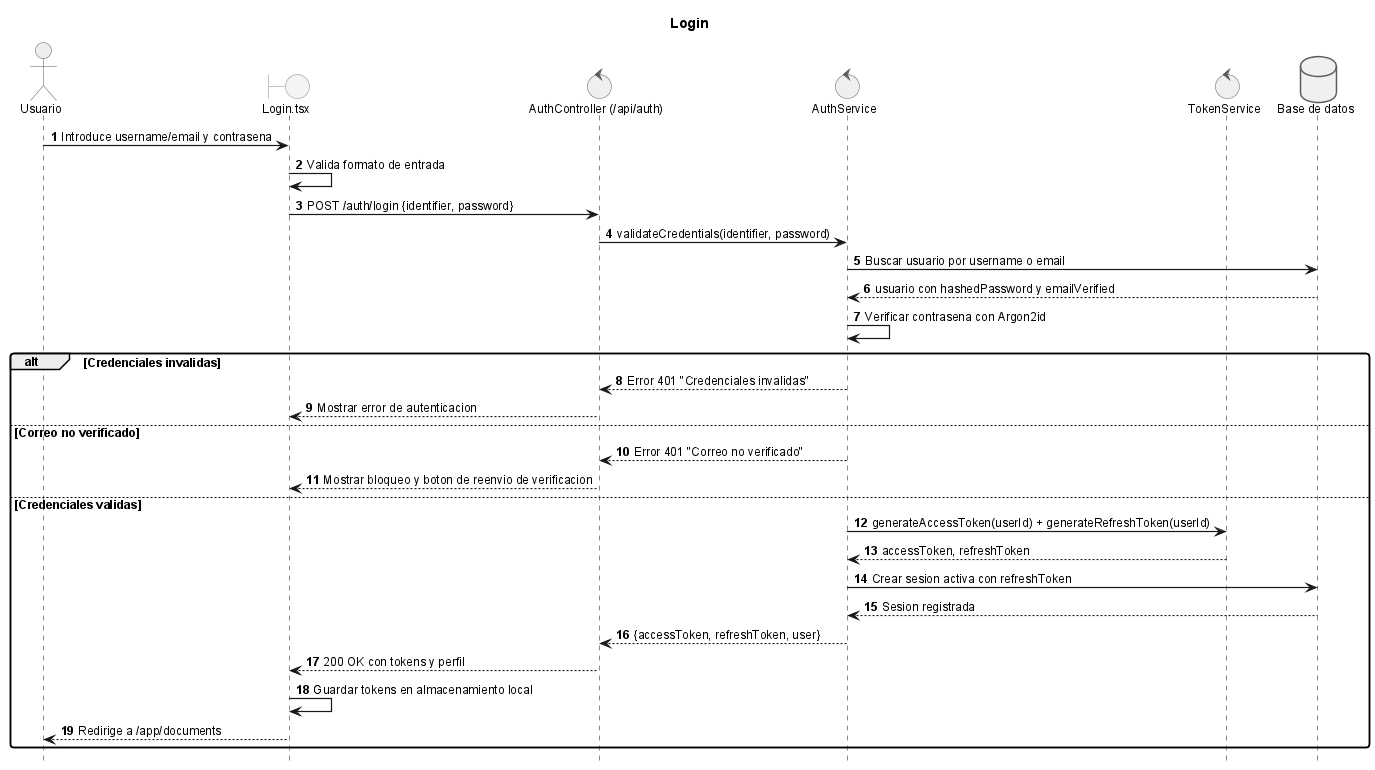

The diagram above was rendered by PlantUML. Its source (embedded in the PNG):
@startuml

title Login
!include _sequence-style.puml
actor Usuario as user
boundary "Login.tsx" as ui
control "AuthController (/api/auth)" as api
control "AuthService" as srv
control "TokenService" as tokenSrv
database "Base de datos" as db

user -> ui: Introduce username/email y contrasena
ui -> ui: Valida formato de entrada
ui -> api: POST /auth/login {identifier, password}
api -> srv: validateCredentials(identifier, password)
srv -> db: Buscar usuario por username o email
db --> srv: usuario con hashedPassword y emailVerified
srv -> srv: Verificar contrasena con Argon2id
alt Credenciales invalidas
  srv --> api: Error 401 "Credenciales invalidas"
  api --> ui: Mostrar error de autenticacion
else Correo no verificado
  srv --> api: Error 401 "Correo no verificado"
  api --> ui: Mostrar bloqueo y boton de reenvio de verificacion
else Credenciales validas
  srv -> tokenSrv: generateAccessToken(userId) + generateRefreshToken(userId)
  tokenSrv --> srv: accessToken, refreshToken
  srv -> db: Crear sesion activa con refreshToken
  db --> srv: Sesion registrada
  srv --> api: {accessToken, refreshToken, user}
  api --> ui: 200 OK con tokens y perfil
  ui -> ui: Guardar tokens en almacenamiento local
  ui --> user: Redirige a /app/documents
end

@enduml